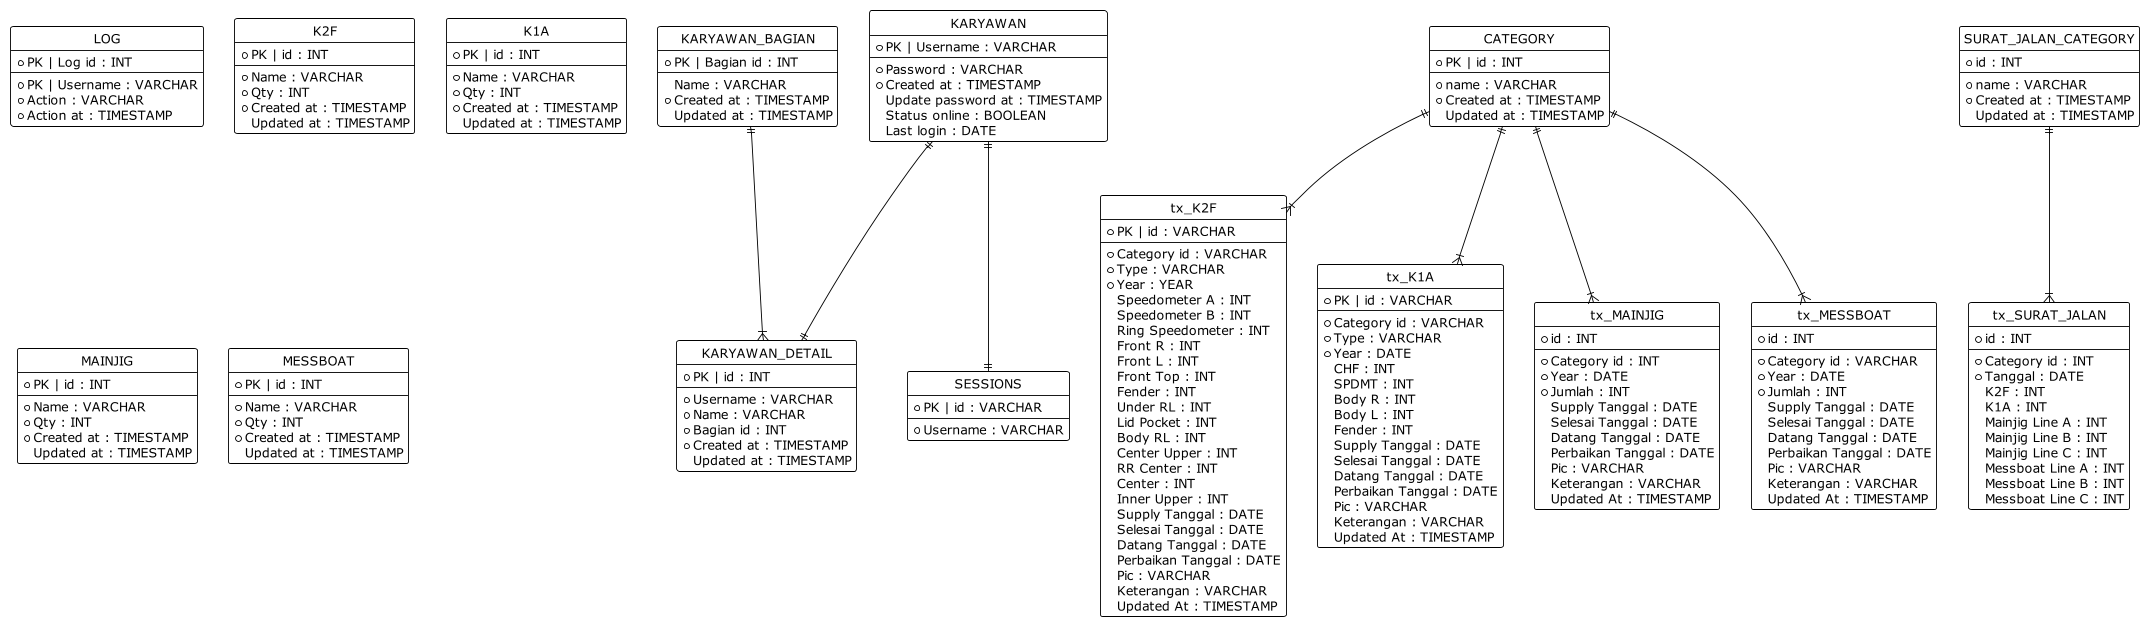

The diagram above was rendered by PlantUML. Its source (embedded in the PNG):
@startuml

hide circle
!theme plain

entity KARYAWAN{
* PK | Username : VARCHAR
--
* Password : VARCHAR
* Created at : TIMESTAMP
Update password at : TIMESTAMP
Status online : BOOLEAN
Last login : DATE
}

entity KARYAWAN_DETAIL{
* PK | id : INT
--
* Username : VARCHAR
* Name : VARCHAR
* Bagian id : INT
* Created at : TIMESTAMP
Updated at : TIMESTAMP
}

entity KARYAWAN_BAGIAN{
* PK | Bagian id : INT
--
Name : VARCHAR
* Created at : TIMESTAMP
Updated at : TIMESTAMP
}

entity SESSIONS{
* PK | id : VARCHAR
--
* Username : VARCHAR
}

entity LOG{
* PK | Log id : INT
--
* PK | Username : VARCHAR
* Action : VARCHAR
* Action at : TIMESTAMP
}

entity CATEGORY{
* PK | id : INT
--
* name : VARCHAR
* Created at : TIMESTAMP
Updated at : TIMESTAMP
}

entity K2F{
* PK | id : INT
--
* Name : VARCHAR
* Qty : INT
* Created at : TIMESTAMP
Updated at : TIMESTAMP
}

entity K1A{
* PK | id : INT
--
* Name : VARCHAR
* Qty : INT
* Created at : TIMESTAMP
Updated at : TIMESTAMP
}

entity MAINJIG{
* PK | id : INT
--
* Name : VARCHAR
* Qty : INT
* Created at : TIMESTAMP
Updated at : TIMESTAMP
}

entity MESSBOAT{
* PK | id : INT
--
* Name : VARCHAR
* Qty : INT
* Created at : TIMESTAMP
Updated at : TIMESTAMP
}

entity tx_K2F{
* PK | id : VARCHAR
--
* Category id : VARCHAR
* Type : VARCHAR
* Year : YEAR
Speedometer A : INT
Speedometer B : INT
Ring Speedometer : INT
Front R : INT
Front L : INT
Front Top : INT
Fender : INT
Under RL : INT
Lid Pocket : INT
Body RL : INT
Center Upper : INT
RR Center : INT
Center : INT
Inner Upper : INT
Supply Tanggal : DATE
Selesai Tanggal : DATE
Datang Tanggal : DATE
Perbaikan Tanggal : DATE
Pic : VARCHAR
Keterangan : VARCHAR
Updated At : TIMESTAMP
}

entity tx_K1A{
* PK | id : VARCHAR
--
* Category id : VARCHAR
* Type : VARCHAR
* Year : DATE
CHF : INT
SPDMT : INT
Body R : INT
Body L : INT
Fender : INT
Supply Tanggal : DATE
Selesai Tanggal : DATE
Datang Tanggal : DATE
Perbaikan Tanggal : DATE
Pic : VARCHAR
Keterangan : VARCHAR
Updated At : TIMESTAMP
}

entity tx_MAINJIG{
* id : INT
--
* Category id : INT
* Year : DATE
* Jumlah : INT
Supply Tanggal : DATE
Selesai Tanggal : DATE
Datang Tanggal : DATE
Perbaikan Tanggal : DATE
Pic : VARCHAR
Keterangan : VARCHAR
Updated At : TIMESTAMP
}

entity tx_MESSBOAT{
* id : INT
--
* Category id : VARCHAR
* Year : DATE
* Jumlah : INT
Supply Tanggal : DATE
Selesai Tanggal : DATE
Datang Tanggal : DATE
Perbaikan Tanggal : DATE
Pic : VARCHAR
Keterangan : VARCHAR
Updated At : TIMESTAMP
}



entity SURAT_JALAN_CATEGORY{
* id : INT
--
* name : VARCHAR
* Created at : TIMESTAMP
Updated at : TIMESTAMP
}

entity tx_SURAT_JALAN{
* id : INT
--
* Category id : INT
* Tanggal : DATE
K2F : INT
K1A : INT
Mainjig Line A : INT
Mainjig Line B : INT
Mainjig Line C : INT
Messboat Line A : INT
Messboat Line B : INT
Messboat Line C : INT
}

KARYAWAN_BAGIAN||--|{KARYAWAN_DETAIL
KARYAWAN||--||KARYAWAN_DETAIL
KARYAWAN||--||SESSIONS
CATEGORY||--|{tx_K2F
CATEGORY||--|{tx_K1A
CATEGORY||--|{tx_MAINJIG
CATEGORY||--|{tx_MESSBOAT
SURAT_JALAN_CATEGORY||--|{tx_SURAT_JALAN

@enduml